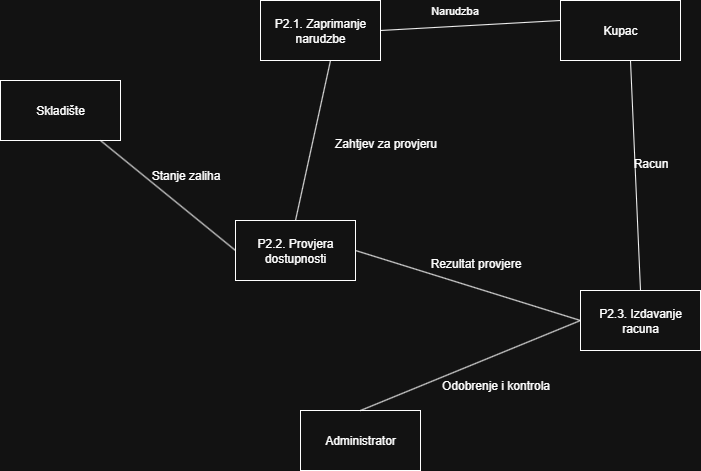

The diagram above was exported from draw.io. Its source (the exported page's mxGraphModel, read from the mxfile embedded in the PNG):
<mxGraphModel dx="1426" dy="743" grid="1" gridSize="10" guides="1" tooltips="1" connect="1" arrows="1" fold="1" page="1" pageScale="1" pageWidth="850" pageHeight="1100" math="0" shadow="0">
  <root>
    <mxCell id="0" />
    <mxCell id="1" parent="0" />
    <mxCell id="pQYBjQgUdSPvOIWegEOu-1" value="Skladište" style="rounded=0;whiteSpace=wrap;html=1;" vertex="1" parent="1">
      <mxGeometry x="70" y="170" width="120" height="60" as="geometry" />
    </mxCell>
    <mxCell id="pQYBjQgUdSPvOIWegEOu-2" value="P2.1. Zaprimanje narudzbe" style="rounded=0;whiteSpace=wrap;html=1;" vertex="1" parent="1">
      <mxGeometry x="330" y="90" width="120" height="60" as="geometry" />
    </mxCell>
    <mxCell id="pQYBjQgUdSPvOIWegEOu-3" value="Kupac" style="rounded=0;whiteSpace=wrap;html=1;" vertex="1" parent="1">
      <mxGeometry x="630" y="90" width="120" height="60" as="geometry" />
    </mxCell>
    <mxCell id="pQYBjQgUdSPvOIWegEOu-4" value="P2.2. Provjera dostupnosti" style="rounded=0;whiteSpace=wrap;html=1;" vertex="1" parent="1">
      <mxGeometry x="305" y="310" width="120" height="60" as="geometry" />
    </mxCell>
    <mxCell id="pQYBjQgUdSPvOIWegEOu-5" value="P2.3. Izdavanje racuna" style="rounded=0;whiteSpace=wrap;html=1;" vertex="1" parent="1">
      <mxGeometry x="650" y="380" width="120" height="60" as="geometry" />
    </mxCell>
    <mxCell id="pQYBjQgUdSPvOIWegEOu-6" value="Administrator" style="rounded=0;whiteSpace=wrap;html=1;" vertex="1" parent="1">
      <mxGeometry x="370" y="500" width="120" height="60" as="geometry" />
    </mxCell>
    <mxCell id="pQYBjQgUdSPvOIWegEOu-7" value="" style="endArrow=none;html=1;rounded=0;entryX=0.5;entryY=0;entryDx=0;entryDy=0;exitX=0;exitY=0.5;exitDx=0;exitDy=0;" edge="1" parent="1" source="pQYBjQgUdSPvOIWegEOu-5" target="pQYBjQgUdSPvOIWegEOu-6">
      <mxGeometry width="50" height="50" relative="1" as="geometry">
        <mxPoint x="640" y="410" as="sourcePoint" />
        <mxPoint x="460" y="470" as="targetPoint" />
      </mxGeometry>
    </mxCell>
    <mxCell id="pQYBjQgUdSPvOIWegEOu-8" value="" style="endArrow=none;html=1;rounded=0;entryX=0.5;entryY=0;entryDx=0;entryDy=0;exitX=0;exitY=0.5;exitDx=0;exitDy=0;" edge="1" parent="1" source="pQYBjQgUdSPvOIWegEOu-5">
      <mxGeometry width="50" height="50" relative="1" as="geometry">
        <mxPoint x="645" y="250" as="sourcePoint" />
        <mxPoint x="425" y="340" as="targetPoint" />
      </mxGeometry>
    </mxCell>
    <mxCell id="pQYBjQgUdSPvOIWegEOu-9" value="" style="endArrow=none;html=1;rounded=0;entryX=0.5;entryY=0;entryDx=0;entryDy=0;exitX=0;exitY=0.5;exitDx=0;exitDy=0;" edge="1" parent="1" target="pQYBjQgUdSPvOIWegEOu-5">
      <mxGeometry width="50" height="50" relative="1" as="geometry">
        <mxPoint x="700" y="150" as="sourcePoint" />
        <mxPoint x="480" y="240" as="targetPoint" />
      </mxGeometry>
    </mxCell>
    <mxCell id="pQYBjQgUdSPvOIWegEOu-10" value="" style="endArrow=none;html=1;rounded=0;entryX=1;entryY=0.5;entryDx=0;entryDy=0;exitX=0;exitY=0.5;exitDx=0;exitDy=0;" edge="1" parent="1" target="pQYBjQgUdSPvOIWegEOu-2">
      <mxGeometry width="50" height="50" relative="1" as="geometry">
        <mxPoint x="630" y="110" as="sourcePoint" />
        <mxPoint x="410" y="200" as="targetPoint" />
      </mxGeometry>
    </mxCell>
    <mxCell id="pQYBjQgUdSPvOIWegEOu-14" value="Narudzba" style="edgeLabel;html=1;align=center;verticalAlign=middle;resizable=0;points=[];" vertex="1" connectable="0" parent="pQYBjQgUdSPvOIWegEOu-10">
      <mxGeometry x="0.1754" y="-4" relative="1" as="geometry">
        <mxPoint y="-12" as="offset" />
      </mxGeometry>
    </mxCell>
    <mxCell id="pQYBjQgUdSPvOIWegEOu-11" value="" style="endArrow=none;html=1;rounded=0;entryX=0.5;entryY=0;entryDx=0;entryDy=0;exitX=0;exitY=0.5;exitDx=0;exitDy=0;" edge="1" parent="1" target="pQYBjQgUdSPvOIWegEOu-4">
      <mxGeometry width="50" height="50" relative="1" as="geometry">
        <mxPoint x="400" y="150" as="sourcePoint" />
        <mxPoint x="180" y="240" as="targetPoint" />
      </mxGeometry>
    </mxCell>
    <mxCell id="pQYBjQgUdSPvOIWegEOu-12" value="" style="endArrow=none;html=1;rounded=0;entryX=0;entryY=0.5;entryDx=0;entryDy=0;exitX=0;exitY=0.5;exitDx=0;exitDy=0;" edge="1" parent="1" target="pQYBjQgUdSPvOIWegEOu-4">
      <mxGeometry width="50" height="50" relative="1" as="geometry">
        <mxPoint x="170" y="230" as="sourcePoint" />
        <mxPoint x="-50" y="320" as="targetPoint" />
      </mxGeometry>
    </mxCell>
    <mxCell id="pQYBjQgUdSPvOIWegEOu-13" value="Stanje zaliha" style="text;html=1;align=center;verticalAlign=middle;resizable=0;points=[];autosize=1;strokeColor=none;fillColor=none;" vertex="1" parent="1">
      <mxGeometry x="210" y="250" width="90" height="30" as="geometry" />
    </mxCell>
    <mxCell id="pQYBjQgUdSPvOIWegEOu-15" value="Racun" style="text;html=1;align=center;verticalAlign=middle;resizable=0;points=[];autosize=1;strokeColor=none;fillColor=none;" vertex="1" parent="1">
      <mxGeometry x="690" y="238" width="60" height="30" as="geometry" />
    </mxCell>
    <mxCell id="pQYBjQgUdSPvOIWegEOu-16" value="Odobrenje i kontrola" style="text;html=1;align=center;verticalAlign=middle;resizable=0;points=[];autosize=1;strokeColor=none;fillColor=none;" vertex="1" parent="1">
      <mxGeometry x="500" y="460" width="130" height="30" as="geometry" />
    </mxCell>
    <mxCell id="pQYBjQgUdSPvOIWegEOu-17" value="Zahtjev za provjeru" style="text;html=1;align=center;verticalAlign=middle;resizable=0;points=[];autosize=1;strokeColor=none;fillColor=none;" vertex="1" parent="1">
      <mxGeometry x="390" y="218" width="130" height="30" as="geometry" />
    </mxCell>
    <mxCell id="pQYBjQgUdSPvOIWegEOu-18" value="Rezultat provjere" style="text;html=1;align=center;verticalAlign=middle;resizable=0;points=[];autosize=1;strokeColor=none;fillColor=none;" vertex="1" parent="1">
      <mxGeometry x="490" y="338" width="110" height="30" as="geometry" />
    </mxCell>
  </root>
</mxGraphModel>